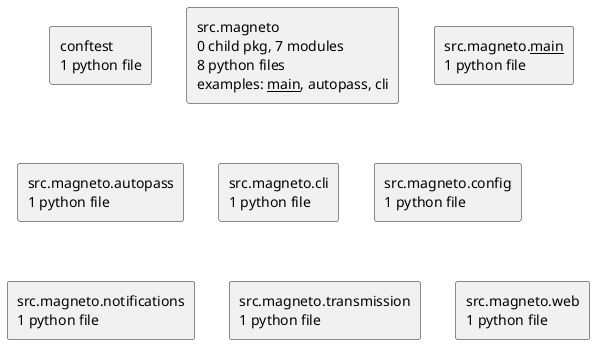

The diagram above was rendered by PlantUML. Its source (embedded in the PNG):
@startuml packages_magneto
set namespaceSeparator none
top to bottom direction
skinparam componentStyle rectangle
rectangle "conftest\n1 python file" as conftest
rectangle "src.magneto\n0 child pkg, 7 modules\n8 python files\nexamples: __main__, autopass, cli" as src.magneto
rectangle "src.magneto.__main__\n1 python file" as src.magneto.__main__
rectangle "src.magneto.autopass\n1 python file" as src.magneto.autopass
rectangle "src.magneto.cli\n1 python file" as src.magneto.cli
rectangle "src.magneto.config\n1 python file" as src.magneto.config
rectangle "src.magneto.notifications\n1 python file" as src.magneto.notifications
rectangle "src.magneto.transmission\n1 python file" as src.magneto.transmission
rectangle "src.magneto.web\n1 python file" as src.magneto.web
@enduml